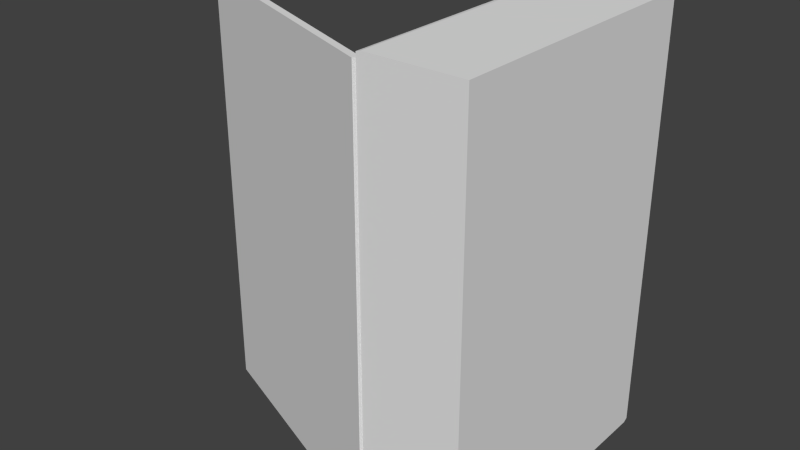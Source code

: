 # Source: sicherung.blend  (saved by Blender 2.67.0; exported with 4.5.12 LTS)
import bpy
from mathutils import Matrix  # noqa: F401  (used for matrix-valued properties, if any)

bpy.ops.wm.read_factory_settings(use_empty=True)
scene = bpy.context.scene
scene.name = 'Scene'

# ---- collections
col_collection_1 = bpy.data.collections.new('Collection 1'); scene.collection.children.link(col_collection_1)

# ---- materials (node trees are filled in below, after node groups)
mat_sicherung = bpy.data.materials.new('sicherung')
mat_sicherung.alpha_threshold = 0.0
mat_sicherung.use_transparent_shadow = False
mat_sicherung.diffuse_color = (0.7919, 0.8, 0.1635, 1.0)
mat_sicherung.roughness = 0.5
mat_sicherung.line_color = (0.0, 0.0, 0.0, 1.0)
mat_schrank = bpy.data.materials.new('schrank')
mat_schrank.alpha_threshold = 0.0
mat_schrank.use_transparent_shadow = False
mat_schrank.roughness = 0.5
mat_schrank.line_color = (0.0, 0.0, 0.0, 1.0)

# ---- material node trees

# ---- world
world_world = bpy.data.worlds.new('World'); scene.world = world_world
world_world.color = (0.05088, 0.05088, 0.05088)
world_world.use_sun_shadow = False
world_world.sun_shadow_jitter_overblur = 0.0
world_world.cycles.sampling_method = 'MANUAL'
world_world.cycles.sample_map_resolution = 256

# ---- meshes
me_cylinder = bpy.data.meshes.new('Cylinder')
me_cylinder.from_pydata([(35.18, 27.01, 1.689), (35.18, 27.01, 1.607), (35.17, 27.01, 1.689), (35.17, 27.01, 1.607), (35.17, 27.01, 1.689), (35.17, 27.01, 1.607), (35.16, 27.01, 1.689), (35.16, 27.01, 1.607), (35.16, 27.02, 1.689), (35.16, 27.02, 1.607), (35.16, 27.02, 1.689), (35.16, 27.02, 1.607), (35.15, 27.03, 1.689), (35.15, 27.03, 1.607), (35.15, 27.03, 1.689), (35.15, 27.03, 1.607), (35.15, 27.04, 1.689), (35.15, 27.04, 1.607), (35.15, 27.04, 1.689), (35.15, 27.04, 1.607), (35.15, 27.05, 1.689), (35.15, 27.05, 1.607), (35.16, 27.05, 1.689), (35.16, 27.05, 1.607), (35.16, 27.06, 1.689), (35.16, 27.06, 1.607), (35.16, 27.06, 1.689), (35.16, 27.06, 1.607), (35.17, 27.06, 1.689), (35.17, 27.06, 1.607), (35.17, 27.06, 1.689), (35.17, 27.06, 1.607), (35.18, 27.06, 1.689), (35.18, 27.06, 1.607), (35.19, 27.06, 1.689), (35.19, 27.06, 1.607), (35.19, 27.06, 1.689), (35.19, 27.06, 1.607), (35.2, 27.06, 1.689), (35.2, 27.06, 1.607), (35.2, 27.06, 1.689), (35.2, 27.06, 1.607), (35.2, 27.05, 1.689), (35.2, 27.05, 1.607), (35.21, 27.05, 1.689), (35.21, 27.05, 1.607), (35.21, 27.04, 1.689), (35.21, 27.04, 1.607), (35.21, 27.04, 1.689), (35.21, 27.04, 1.607), (35.21, 27.03, 1.689), (35.21, 27.03, 1.607), (35.21, 27.03, 1.689), (35.21, 27.03, 1.607), (35.2, 27.02, 1.689), (35.2, 27.02, 1.607), (35.2, 27.02, 1.689), (35.2, 27.02, 1.607), (35.2, 27.01, 1.689), (35.2, 27.01, 1.607), (35.19, 27.01, 1.689), (35.19, 27.01, 1.607), (35.19, 27.01, 1.689), (35.19, 27.01, 1.607)], [], [(0, 1, 3, 2), (2, 3, 5, 4), (4, 5, 7, 6), (6, 7, 9, 8), (8, 9, 11, 10), (10, 11, 13, 12), (12, 13, 15, 14), (14, 15, 17, 16), (16, 17, 19, 18), (18, 19, 21, 20), (20, 21, 23, 22), (22, 23, 25, 24), (24, 25, 27, 26), (26, 27, 29, 28), (28, 29, 31, 30), (30, 31, 33, 32), (32, 33, 35, 34), (34, 35, 37, 36), (36, 37, 39, 38), (38, 39, 41, 40), (40, 41, 43, 42), (42, 43, 45, 44), (44, 45, 47, 46), (46, 47, 49, 48), (48, 49, 51, 50), (50, 51, 53, 52), (52, 53, 55, 54), (54, 55, 57, 56), (56, 57, 59, 58), (58, 59, 61, 60), (3, 1, 63, 61, 59, 57, 55, 53, 51, 49, 47, 45, 43, 41, 39, 37, 35, 33, 31, 29, 27, 25, 23, 21, 19, 17, 15, 13, 11, 9, 7, 5), (62, 63, 1, 0), (60, 61, 63, 62), (0, 2, 4, 6, 8, 10, 12, 14, 16, 18, 20, 22, 24, 26, 28, 30, 32, 34, 36, 38, 40, 42, 44, 46, 48, 50, 52, 54, 56, 58, 60, 62)])
me_cylinder.materials.append(mat_sicherung)
me_cylinder.use_remesh_preserve_volume = False
me_cylinder.use_remesh_preserve_attributes = False
me_cylinder.use_mirror_vertex_groups = False
me_cylinder.update()
me_cube_002 = bpy.data.meshes.new('Cube.002')
me_cube_002.from_pydata([(0.0006226, 0.0002917, -0.4712), (0.0006226, 0.5951, -0.4712), (0.0006226, 0.0002917, 0.4712), (0.0006226, 0.5951, 0.4712), (0.0006226, 0.3105, 0.4712), (0.0006226, 0.5088, 0.4712), (0.0006226, 0.5088, -0.4712), (0.0006226, 0.3105, -0.4712), (0.0006226, 0.0002917, 0.1663), (0.0006226, 0.0002917, -0.1924), (0.0006226, 0.5951, -0.1924), (0.0006226, 0.5951, 0.1663), (-0.01447, 0.0002917, -0.4712), (-0.01447, 0.5951, -0.4712), (-0.01447, 0.0002917, 0.4712), (-0.01447, 0.5951, 0.4712), (-0.01447, 0.3105, 0.4712), (-0.01447, 0.5088, 0.4712), (-0.01447, 0.5088, -0.4712), (-0.01447, 0.3105, -0.4712), (-0.01447, 0.0002917, 0.1663), (-0.01447, 0.0002917, -0.1924), (-0.01447, 0.5951, -0.1924), (-0.01447, 0.5951, 0.1663)], [], [(4, 2, 8, 9, 0, 7, 6, 1, 10, 11, 3, 5), (16, 17, 15, 23, 22, 13, 18, 19, 12, 21, 20, 14), (3, 11, 23, 15), (2, 4, 16, 14), (0, 9, 21, 12), (4, 5, 17, 16), (1, 6, 18, 13), (5, 3, 15, 17), (6, 7, 19, 18), (10, 1, 13, 22), (9, 8, 20, 21), (7, 0, 12, 19), (11, 10, 22, 23), (8, 2, 14, 20)])
me_cube_002.materials.append(mat_schrank)
me_cube_002.use_remesh_preserve_volume = False
me_cube_002.use_remesh_preserve_attributes = False
me_cube_002.use_mirror_vertex_groups = False
me_cube_002.update()
me_cube_001 = bpy.data.meshes.new('Cube.001')
me_cube_001.from_pydata([(19.33, 14.51, 1.188), (19.33, 15.11, 1.188), (19.33, 14.51, 2.133), (19.33, 15.11, 2.133), (19.44, 14.51, 1.188), (19.44, 15.11, 1.188), (19.44, 14.51, 2.133), (19.44, 15.11, 2.133), (19.55, 15.03, 2.145), (19.55, 14.83, 2.145), (19.55, 14.83, 1.175), (19.55, 15.03, 1.175), (19.33, 14.82, 2.133), (19.33, 15.02, 2.133), (19.33, 15.02, 1.188), (19.33, 14.82, 1.188), (19.44, 14.82, 2.133), (19.44, 15.02, 2.133), (19.44, 15.02, 1.188), (19.44, 14.82, 1.188), (19.33, 14.51, 1.827), (19.33, 14.51, 1.467), (19.33, 15.11, 1.467), (19.33, 15.11, 1.827), (19.55, 14.83, 1.465), (19.55, 14.83, 1.829), (19.55, 15.03, 1.465), (19.55, 15.03, 1.829), (19.44, 15.02, 1.467), (19.44, 15.02, 1.827), (19.44, 14.82, 1.467), (19.44, 14.82, 1.827), (19.55, 14.5, 1.465), (19.55, 14.5, 1.829), (19.55, 15.13, 1.465), (19.55, 15.13, 1.829), (19.44, 14.51, 1.827), (19.44, 14.51, 1.467), (19.44, 15.11, 1.467), (19.44, 15.11, 1.827), (19.39, 14.51, 1.467), (19.39, 15.11, 1.827), (19.39, 15.11, 1.467), (19.39, 14.51, 1.827), (19.39, 14.51, 1.188), (19.39, 15.11, 1.188), (19.39, 14.51, 2.133), (19.39, 15.11, 2.133), (19.33, 14.51, 1.183), (19.33, 14.5, 1.178), (19.33, 15.12, 1.183), (19.33, 15.12, 1.178), (19.33, 14.51, 2.137), (19.33, 14.5, 2.142), (19.33, 15.12, 2.137), (19.33, 15.12, 2.142), (19.33, 14.83, 2.137), (19.34, 14.83, 2.145), (19.33, 14.83, 2.143), (19.34, 15.03, 2.145), (19.33, 15.03, 2.137), (19.33, 15.03, 2.143), (19.33, 15.03, 1.183), (19.34, 15.03, 1.175), (19.33, 15.03, 1.178), (19.34, 14.83, 1.175), (19.33, 14.83, 1.183), (19.33, 14.83, 1.178), (19.34, 14.5, 1.829), (19.33, 14.51, 1.829), (19.33, 14.5, 1.829), (19.34, 14.5, 1.465), (19.33, 14.51, 1.465), (19.33, 14.5, 1.465), (19.34, 15.13, 1.465), (19.33, 15.12, 1.465), (19.33, 15.12, 1.465), (19.34, 15.13, 1.829), (19.33, 15.12, 1.829), (19.33, 15.12, 1.829), (19.55, 15.12, 1.175), (19.55, 15.13, 1.181), (19.55, 14.5, 1.181), (19.55, 14.5, 1.175), (19.55, 15.13, 2.139), (19.55, 15.12, 2.145), (19.55, 14.5, 2.145), (19.55, 14.5, 2.139), (19.34, 14.5, 1.175), (19.34, 14.5, 1.181), (19.33, 14.5, 1.178), (19.34, 15.13, 1.181), (19.34, 15.12, 1.175), (19.33, 15.12, 1.178), (19.34, 14.5, 2.139), (19.34, 14.5, 2.145), (19.33, 14.5, 2.142), (19.34, 15.12, 2.145), (19.34, 15.13, 2.139), (19.33, 15.12, 2.142), (19.39, 14.82, 1.188), (19.38, 14.83, 1.188), (19.38, 14.82, 1.188), (19.38, 14.82, 1.188), (19.38, 15.02, 1.188), (19.39, 15.02, 1.188), (19.38, 15.03, 1.188), (19.38, 15.02, 1.188), (19.39, 15.02, 2.133), (19.38, 15.02, 2.133), (19.38, 15.02, 2.133), (19.38, 15.03, 2.133), (19.38, 14.83, 2.133), (19.39, 14.82, 2.133), (19.38, 14.82, 2.133), (19.38, 14.82, 2.133), (19.39, 14.82, 1.827), (19.38, 14.83, 1.833), (19.39, 14.82, 1.467), (19.38, 14.83, 1.461), (19.39, 15.02, 1.827), (19.38, 15.02, 1.833), (19.39, 15.02, 1.467), (19.38, 15.02, 1.461), (19.44, 14.96, 1.597), (19.44, 14.96, 1.697), (19.44, 14.88, 1.597), (19.44, 14.88, 1.697), (19.41, 14.88, 1.697), (19.41, 14.88, 1.597), (19.41, 14.96, 1.697), (19.41, 14.96, 1.597), (19.44, 14.96, 1.602), (19.44, 14.96, 1.692), (19.44, 14.88, 1.602), (19.44, 14.88, 1.692), (19.41, 14.88, 1.692), (19.41, 14.88, 1.602), (19.41, 14.96, 1.692), (19.41, 14.96, 1.602)], [], [(50, 62, 14, 1), (74, 34, 81, 91), (88, 65, 10, 83), (66, 48, 0, 15), (75, 50, 1, 22), (8, 85, 97, 59), (48, 72, 21, 0), (52, 56, 12, 2), (54, 78, 23, 3), (28, 38, 5, 18), (42, 45, 5, 38), (43, 46, 6, 36), (63, 92, 80, 11), (26, 24, 10, 11), (24, 32, 82, 83, 10), (33, 68, 71, 32), (69, 52, 2, 20), (62, 66, 15, 14), (65, 88, 90, 49, 67), (65, 63, 11, 10), (86, 9, 57, 95), (9, 8, 59, 57), (37, 30, 19, 4), (31, 29, 28, 30), (41, 42, 38, 39), (44, 40, 37, 4), (60, 54, 3, 13), (77, 35, 34, 74), (56, 60, 13, 12), (27, 25, 24, 26), (47, 41, 39, 7), (29, 39, 38, 28), (87, 94, 68, 33), (17, 7, 39, 29), (8, 9, 25, 27), (25, 33, 32, 24), (32, 71, 89, 82), (9, 86, 87, 33, 25), (98, 84, 35, 77), (40, 43, 36, 37), (72, 69, 20, 21), (6, 16, 31, 36), (78, 75, 22, 23), (35, 27, 26, 34), (36, 31, 30, 37), (20, 2, 46, 43), (2, 12, 115, 114, 46), (119, 123, 104, 101), (21, 20, 43, 40), (14, 15, 102, 101, 104, 107), (30, 28, 122, 118), (1, 14, 107, 106, 45), (108, 111, 47, 7, 17), (22, 1, 45, 42), (12, 13, 110, 109, 112, 115), (0, 21, 40, 44), (3, 23, 41, 47), (23, 22, 42, 41), (13, 3, 47, 111, 110), (15, 0, 44, 103, 102), (31, 16, 113, 116), (28, 18, 105, 122), (29, 31, 116, 120), (17, 29, 120, 108), (100, 103, 44, 4, 19), (45, 106, 105, 18, 5), (112, 109, 121, 117), (46, 114, 113, 16, 6), (79, 55, 99, 98, 77), (61, 55, 54, 60), (64, 51, 93, 92, 63), (76, 51, 50, 75), (73, 49, 90, 89, 71), (67, 49, 48, 66), (58, 53, 96, 95, 57), (70, 53, 52, 69), (56, 52, 53, 58), (59, 97, 99, 55, 61), (60, 56, 58, 61), (61, 58, 57, 59), (62, 50, 51, 64), (68, 94, 96, 53, 70), (66, 62, 64, 67), (67, 64, 63, 65), (69, 72, 73, 70), (70, 73, 71, 68), (75, 78, 79, 76), (76, 79, 77, 74), (78, 54, 55, 79), (72, 48, 49, 73), (74, 91, 93, 51, 76), (84, 85, 8, 27, 35), (88, 89, 90), (91, 92, 93), (94, 95, 96), (97, 98, 99), (82, 89, 88, 83), (80, 92, 91, 81), (86, 95, 94, 87), (84, 98, 97, 85), (34, 26, 11, 80, 81), (100, 101, 102, 103), (104, 105, 106, 107), (108, 109, 110, 111), (112, 113, 114, 115), (119, 101, 100, 118), (122, 105, 104, 123), (116, 113, 112, 117), (120, 116, 117, 121), (121, 109, 108, 120), (123, 119, 118, 122), (19, 30, 118, 100), (126, 129, 131, 124), (125, 130, 128, 127), (134, 132, 139, 137), (133, 135, 136, 138), (125, 127, 135, 133), (129, 126, 134, 137), (127, 128, 136, 135), (126, 124, 132, 134), (131, 129, 137, 139), (130, 125, 133, 138), (128, 130, 138, 136), (124, 131, 139, 132)])
me_cube_001.materials.append(mat_schrank)
me_cube_001.use_remesh_preserve_volume = False
me_cube_001.use_remesh_preserve_attributes = False
me_cube_001.use_mirror_vertex_groups = False
me_cube_001.update()

# ---- objects
ob_cylinder = bpy.data.objects.new('Cylinder', me_cylinder)
ob_cube_001 = bpy.data.objects.new('Cube.001', me_cube_002)
ob_cube = bpy.data.objects.new('Cube', me_cube_001)
ob_house = bpy.data.objects.new('house', None)

# ---- transforms, parenting, visibility, modifiers, constraints
ob_cylinder.location = (0.0, 0.0, 0.0)
ob_cylinder.scale = (0.5521, 0.5521, 1.0)
ob_cylinder.lineart.crease_threshold = 0.0
ob_cube_001.location = (19.33, 14.51, 1.66)
ob_cube_001.rotation_euler = (0.0, 0.0, 1.2)
ob_cube_001.lineart.crease_threshold = 0.0
ob_cube.location = (0.0, 0.0, 0.0)
ob_cube.lineart.crease_threshold = 0.0
ob_house.location = (0.0, 0.0, 0.0)

# ---- collection membership
col_collection_1.objects.link(ob_cylinder)
col_collection_1.objects.link(ob_cube_001)
col_collection_1.objects.link(ob_cube)
col_collection_1.objects.link(ob_house)

# ---- scene / render settings (as saved in the file)
scene.frame_start = 1; scene.frame_end = 250; scene.frame_set(1)
scene.render.engine = 'BLENDER_EEVEE_NEXT'
scene.render.image_settings.color_mode = 'RGB'
scene.render.image_settings.compression = 90
scene.render.resolution_percentage = 50
scene.render.dither_intensity = 0.0
scene.cycles.use_denoising = False
scene.cycles.samples = 10
scene.cycles.sampling_pattern = 'TABULATED_SOBOL'
scene.cycles.light_sampling_threshold = 0.0
scene.cycles.use_adaptive_sampling = False
scene.cycles.use_light_tree = False
scene.cycles.blur_glossy = 0.0
scene.cycles.volume_bounces = 1
scene.cycles.pixel_filter_type = 'GAUSSIAN'
scene.cycles.sample_clamp_indirect = 0.0
scene.view_settings.view_transform = 'Standard'
bpy.context.view_layer.update()

# ---- added for rendering (the .blend has no active camera and no usable light): camera, sun
cam_auto = bpy.data.cameras.new('AutoCamera')
cam_auto.lens = 50.0
cam_auto.sensor_width = 36.0
cam_auto.clip_end = 1000.0
ob_auto_camera = bpy.data.objects.new('AutoCamera', cam_auto)
scene.collection.objects.link(ob_auto_camera)
ob_auto_camera.location = (20.4455, 13.2694, 2.68835)
ob_auto_camera.rotation_euler = (1.09748, -7.21219e-08, 0.694738)
scene.camera = ob_auto_camera
light_auto_sun = bpy.data.lights.new('AutoSun', 'SUN')
light_auto_sun.energy = 3.0
light_auto_sun.angle = 0.0523599
ob_auto_sun = bpy.data.objects.new('AutoSun', light_auto_sun)
scene.collection.objects.link(ob_auto_sun)
ob_auto_sun.rotation_euler = (0.872665, 0.174533, 0.523599)
bpy.context.view_layer.update()
